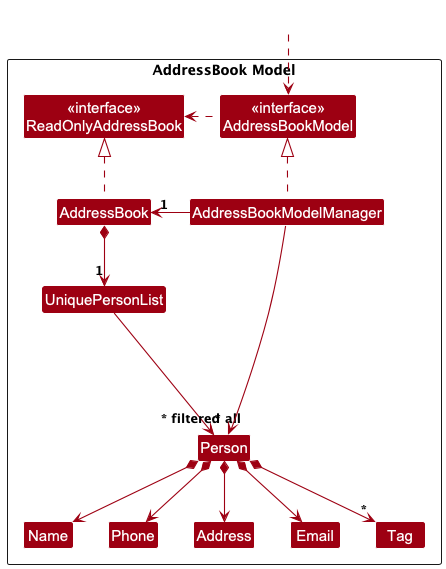

The diagram above was rendered by PlantUML. Its source (embedded in the PNG):
@startuml
!include style.puml
skinparam arrowThickness 1.1
skinparam arrowColor MODEL_COLOR
skinparam classBackgroundColor MODEL_COLOR

Package "AddressBook Model" as ModelPackage <<Rectangle>>{
Class "<<interface>>\nReadOnlyAddressBook" as ReadOnlyAddressBook
Class "<<interface>>\nAddressBookModel" as Model
Class AddressBook
Class AddressBookModelManager

Class UniquePersonList
Class Person
Class Address
Class Email
Class Name
Class Phone
Class Tag

Class I #FFFFFF
}

Class HiddenOutside #FFFFFF
HiddenOutside ..> Model

AddressBook .up.|> ReadOnlyAddressBook

AddressBookModelManager .up.|> Model
Model .left.> ReadOnlyAddressBook
AddressBookModelManager -left-> "1" AddressBook

AddressBook *--> "1" UniquePersonList
UniquePersonList --> "~* all" Person
Person *--> Name
Person *--> Phone
Person *--> Email
Person *--> Address
Person *--> "*" Tag

Person -[hidden]up--> I
UniquePersonList -[hidden]right-> I

Name -[hidden]right-> Phone
Phone -[hidden]right-> Address
Address -[hidden]right-> Email

AddressBookModelManager --> "~* filtered" Person
@enduml